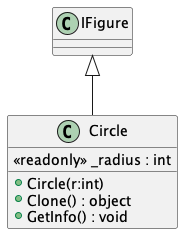

The diagram above was rendered by PlantUML. Its source (embedded in the PNG):
@startuml
class Circle {
    <<readonly>> _radius : int
    + Circle(r:int)
    + Clone() : object
    + GetInfo() : void
}
IFigure <|-- Circle
@enduml